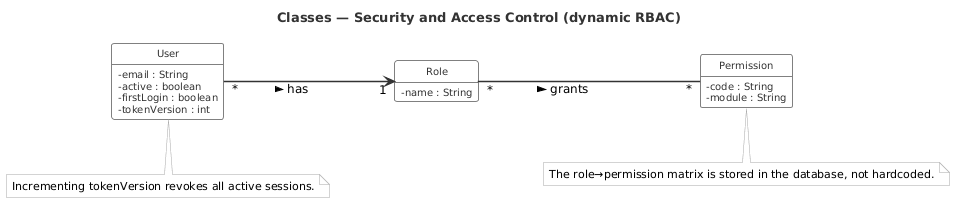

The diagram above was rendered by PlantUML. Its source (embedded in the PNG):
@startuml class_security
title Classes — Security and Access Control (dynamic RBAC)

left to right direction

skinparam shadowing false
skinparam classAttributeIconSize 0
skinparam linetype ortho
skinparam nodesep 55
skinparam ranksep 65
skinparam class {
  BackgroundColor       #FFFFFF
  BorderColor           #808080
  BorderThickness       1
  HeaderBackgroundColor #FFFFFF
  FontColor             #333333
  FontName              Helvetica
  FontSize              11
  FontStyle             plain
  AttributeFontColor    #333333
  AttributeFontName     Helvetica
  AttributeFontSize     10
}
skinparam enum {
  BackgroundColor       #FFFFFF
  BorderColor           #808080
  BorderThickness       1
  HeaderBackgroundColor #FFFFFF
  FontColor             #333333
  FontName              Helvetica
  FontSize              15
  AttributeFontColor    #333333
  AttributeFontName     Helvetica
  AttributeFontSize     10
}
skinparam ArrowColor      #333333
skinparam ArrowThickness  1.4
skinparam ArrowFontColor  #000000
skinparam ArrowFontStyle  plain
skinparam ArrowFontName   Helvetica
skinparam ArrowFontSize   12
skinparam TitleFontName   Helvetica
skinparam TitleFontSize   13
skinparam TitleFontColor  #333333
skinparam noteBorderColor     #AAAAAA
skinparam noteBackgroundColor #FAFAFA
skinparam noteFontName        Helvetica
skinparam noteFontSize        11
hide circle
hide empty methods

class User {
  - email : String
  - active : boolean
  - firstLogin : boolean
  - tokenVersion : int
}

class Role {
  - name : String
}

class Permission {
  - code : String
  - module : String
}

User "*" --> "1" Role : has >
Role "*" -- "*" Permission : grants >

note bottom of User
  Incrementing tokenVersion revokes all active sessions.
end note

note bottom of Permission
  The role→permission matrix is stored in the database, not hardcoded.
end note

@enduml